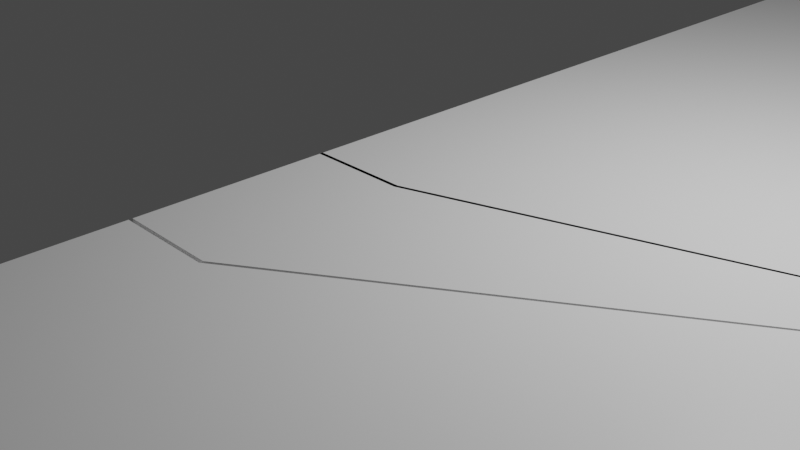 # Source: deur_3.0.blend  (saved by Blender 2.93.21; exported with 4.5.12 LTS)
import bpy
from mathutils import Matrix  # noqa: F401  (used for matrix-valued properties, if any)

bpy.ops.wm.read_factory_settings(use_empty=True)
scene = bpy.context.scene
scene.name = 'Scene'

# ---- collections
col_collection = bpy.data.collections.new('Collection'); scene.collection.children.link(col_collection)

# ---- materials (node trees are filled in below, after node groups)
mat_material = bpy.data.materials.new('Material')
mat_material.alpha_threshold = 0.0
mat_material.use_transparent_shadow = False
mat_material.line_color = (0.0, 0.0, 0.0, 1.0)

# ---- material node trees
mat_material.use_nodes = True; mat_material.node_tree.nodes.clear()
_N = mat_material.node_tree.nodes; _L = mat_material.node_tree.links
n0 = _N.new('ShaderNodeOutputMaterial'); n0.name = 'Material Output'; n0.location = (300, 300)
n1 = _N.new('ShaderNodeBsdfPrincipled'); n1.name = 'Principled BSDF'; n1.location = (10, 300)
n1.distribution = 'GGX'
n1.subsurface_method = 'BURLEY'
n1.inputs[2].default_value = 0.4
n1.inputs[3].default_value = 1.45
n1.inputs[27].default_value = (0.0, 0.0, 0.0, 1.0)
n1.inputs[28].default_value = 1.0
_L.new(n1.outputs[0], n0.inputs[0])
n0.is_active_output = True

# ---- world
world_world = bpy.data.worlds.new('World'); scene.world = world_world
world_world.use_nodes = True; world_world.node_tree.nodes.clear()
_N = world_world.node_tree.nodes; _L = world_world.node_tree.links
n0 = _N.new('ShaderNodeOutputWorld'); n0.name = 'World Output'; n0.location = (300, 300)
n1 = _N.new('ShaderNodeBackground'); n1.name = 'Background'; n1.location = (10, 300)
n1.inputs[0].default_value = (0.05088, 0.05088, 0.05088, 1.0)
_L.new(n1.outputs[0], n0.inputs[0])
n0.is_active_output = True
world_world.color = (0.05088, 0.05088, 0.05088)
world_world.use_sun_shadow = False
world_world.sun_shadow_jitter_overblur = 0.0

# ---- cameras
cam_camera = bpy.data.cameras.new('Camera')
cam_camera.clip_end = 100.0
cam_camera.ortho_scale = 7.314

# ---- lights
light_light = bpy.data.lights.new('Light', 'POINT')
light_light.transmission_factor = 0.0
light_light.energy = 1000.0
light_light.shadow_soft_size = 0.1
light_light.shadow_maximum_resolution = 0.006
light_light.use_absolute_resolution = True

# ---- meshes
me_cube = bpy.data.meshes.new('Cube')
me_cube.from_pydata([(1.0, 1.0, 1.0), (1.0, 1.0, -1.0), (1.0, -1.0, 1.0), (1.0, -1.0, -1.0), (0.0, 1.0, 1.0), (0.0, 1.0, -1.0), (0.0, -1.0, 1.0), (0.0, -1.0, -1.0), (0.0, 0.0, -1.0), (7.0, 1.0, 1.0), (0.0, 0.0, 1.0), (7.0, 1.0, -1.0), (0.0, -2.963, -1.0), (0.0, -2.963, 1.0), (0.0, -0.9628, -1.0), (0.0, -0.9628, 1.0), (1.0, -2.963, -1.0), (1.0, -2.963, 1.0), (1.0, -0.9628, -1.0), (1.0, -0.9628, 1.0), (0.0, -1.977, -1.0), (0.0, -1.977, 1.0), (7.0, 1.023, -1.0), (7.0, 1.023, 1.0), (0.0, -5.0, -1.0), (0.0, -5.0, 1.0), (0.0, -3.0, -1.0), (0.0, -3.0, 1.0), (1.0, -5.0, -1.0), (1.0, -5.0, 1.0), (1.0, -3.0, -1.0), (1.0, -3.0, 1.0), (0.0, -4.0, -1.0), (0.0, -4.0, 1.0), (7.0, 1.0, -1.0), (7.0, 1.0, 1.0), (0.0, 1.0, -1.0), (0.0, 1.0, 1.0), (0.0, 3.0, -1.0), (0.0, 3.0, 1.0), (1.0, 1.0, -1.0), (1.0, 1.0, 1.0), (1.0, 3.0, -1.0), (1.0, 3.0, 1.0), (0.0, 2.0, -1.0), (0.0, 2.0, 1.0), (7.0, 1.0, -1.0), (7.0, 1.0, 1.0), (0.0, 3.0, -1.0), (0.0, 3.0, 1.0), (0.0, 5.0, -1.0), (0.0, 5.0, 1.0), (1.0, 3.0, -1.0), (1.0, 3.0, 1.0), (1.0, 5.0, -1.0), (1.0, 5.0, 1.0), (0.0, 4.0, -1.0), (0.0, 4.0, 1.0), (7.0, 1.0, -1.0), (7.0, 1.0, 1.0), (0.0, 5.0, -1.0), (0.0, 5.0, 1.0), (0.0, 7.0, -1.0), (0.0, 7.0, 1.0), (1.0, 5.0, -1.0), (1.0, 5.0, 1.0), (1.0, 7.0, -1.0), (1.0, 7.0, 1.0), (0.0, 6.0, -1.0), (0.0, 6.0, 1.0), (7.0, 1.0, -1.0), (7.0, 1.0, 1.0), (0.0, -5.0, -1.0), (0.0, -5.0, 1.0), (7.0, 1.0, -1.0), (7.0, 1.0, 1.0), (1.0, -5.0, -1.0), (1.0, -5.0, 1.0), (7.0, 1.0, -1.0), (7.0, 1.0, 1.0), (6.0, -6.0, -1.0), (6.0, -6.0, 1.0), (5.0, -5.0, 1.0), (5.0, -5.0, -1.0), (7.0, -5.0, 1.0), (7.0, -5.0, -1.0), (5.0, -6.0, 1.0), (5.0, -6.0, -1.0), (7.0, 1.0, -1.0), (7.0, 1.0, 1.0), (4.0, -6.0, -1.0), (4.0, -6.0, 1.0), (5.0, -5.0, 1.0), (5.0, -5.0, -1.0), (5.0, -6.0, 1.0), (5.0, -6.0, -1.0), (3.0, -5.0, 1.0), (7.0, -6.0, 1.0), (3.0, -5.0, -1.0), (3.0, -6.0, 1.0), (3.0, -6.0, -1.0), (7.0, -6.0, -1.0), (7.0, 1.0, -1.0), (7.0, 1.0, 1.0), (2.0, -6.0, -1.0), (2.0, -6.0, 1.0), (1.0, -6.0, 1.0), (3.0, -5.0, 1.0), (1.0, -6.0, -1.0), (0.0, -5.0, 1.0), (3.0, -5.0, -1.0), (3.0, -6.0, 1.0), (0.0, -5.0, -1.0), (0.0, -6.0, 1.0), (3.0, -6.0, -1.0), (1.0, -5.0, 1.0), (0.0, -6.0, -1.0), (1.0, -5.0, -1.0), (1.0, -6.0, 1.0), (1.0, -6.0, -1.0), (1.0, -5.0, 1.0), (1.0, -5.0, -1.0), (13.0, -2.0, 1.0), (13.0, -2.0, -1.0), (14.0, -2.0, 1.0), (14.0, -2.0, -1.0), (13.0, -2.0, 1.0), (13.0, -2.0, -1.0), (14.0, -2.0, 1.0), (14.0, -2.0, -1.0), (7.0, -6.0, -1.0), (7.0, -6.0, 1.0), (7.0, -5.0, -1.0), (7.0, -5.0, 1.0), (9.0, -6.0, -1.0), (9.0, -6.0, 1.0), (9.0, -5.0, -1.0), (9.0, -5.0, 1.0), (7.0, 1.0, -1.0), (7.0, 1.0, 1.0), (8.0, -6.0, -1.0), (8.0, -6.0, 1.0), (9.0, -6.0, -1.0), (9.0, -6.0, 1.0), (9.0, -5.0, -1.0), (9.0, -5.0, 1.0), (11.0, -6.0, -1.0), (11.0, -6.0, 1.0), (11.0, -5.0, -1.0), (11.0, -5.0, 1.0), (7.0, 1.0, -1.0), (7.0, 1.0, 1.0), (10.0, -6.0, -1.0), (10.0, -6.0, 1.0), (11.0, -6.0, -1.0), (11.0, -6.0, 1.0), (11.0, -5.0, -1.0), (11.0, -5.0, 1.0), (13.0, -6.0, -1.0), (13.0, -6.0, 1.0), (13.0, -5.0, -1.0), (13.0, -5.0, 1.0), (7.0, 1.0, -1.0), (7.0, 1.0, 1.0), (12.0, -6.0, -1.0), (12.0, -6.0, 1.0), (13.0, -6.0, -1.0), (13.0, -6.0, 1.0), (13.0, -5.0, -1.0), (13.0, -5.0, 1.0), (14.0, -6.0, -1.0), (14.0, -6.0, 1.0), (14.0, -5.0, -1.0), (14.0, -5.0, 1.0), (13.0, -5.0, -1.0), (13.0, -5.0, 1.0), (13.0, -3.0, -1.0), (13.0, -3.0, 1.0), (14.0, -5.0, -1.0), (14.0, -5.0, 1.0), (14.0, -3.0, -1.0), (14.0, -3.0, 1.0), (13.0, -3.0, -1.0), (13.0, -3.0, 1.0), (13.0, -1.0, -1.0), (13.0, -1.0, 1.0), (14.0, -3.0, -1.0), (14.0, -3.0, 1.0), (14.0, -1.0, -1.0), (14.0, -1.0, 1.0), (13.0, -1.0, -1.0), (13.0, -1.0, 1.0), (13.0, 1.0, -1.0), (13.0, 1.0, 1.0), (14.0, -1.0, -1.0), (14.0, -1.0, 1.0), (14.0, 1.0, -1.0), (14.0, 1.0, 1.0), (13.0, 1.0, -1.0), (13.0, 1.0, 1.0), (13.0, 3.0, -1.0), (13.0, 3.0, 1.0), (14.0, 1.0, -1.0), (14.0, 1.0, 1.0), (14.0, 3.0, -1.0), (14.0, 3.0, 1.0), (13.0, 3.0, -1.0), (13.0, 3.0, 1.0), (13.0, 5.0, -1.0), (13.0, 5.0, 1.0), (14.0, 3.0, -1.0), (14.0, 3.0, 1.0), (14.0, 5.0, -1.0), (14.0, 5.0, 1.0), (13.0, 5.0, -1.0), (13.0, 5.0, 1.0), (13.0, 7.0, -1.0), (13.0, 7.0, 1.0), (14.0, 5.0, -1.0), (14.0, 5.0, 1.0), (14.0, 7.0, -1.0), (14.0, 7.0, 1.0), (13.0, 7.0, -1.0), (13.0, 7.0, 1.0), (13.0, 8.0, -1.0), (13.0, 8.0, 1.0), (14.0, 7.0, -1.0), (14.0, 7.0, 1.0), (14.0, 8.0, -1.0), (14.0, 8.0, 1.0), (11.0, 7.0, -1.0), (11.0, 7.0, 1.0), (11.0, 8.0, -1.0), (11.0, 8.0, 1.0), (13.0, 7.0, -1.0), (13.0, 7.0, 1.0), (13.0, 8.0, -1.0), (13.0, 8.0, 1.0), (9.0, 7.0, -1.0), (9.0, 7.0, 1.0), (9.0, 8.0, -1.0), (9.0, 8.0, 1.0), (11.0, 7.0, -1.0), (11.0, 7.0, 1.0), (11.0, 8.0, -1.0), (11.0, 8.0, 1.0), (7.0, 7.0, -1.0), (7.0, 7.0, 1.0), (7.0, 8.0, -1.0), (7.0, 8.0, 1.0), (9.0, 7.0, -1.0), (9.0, 7.0, 1.0), (9.0, 8.0, -1.0), (9.0, 8.0, 1.0), (5.0, 7.0, -1.0), (5.0, 7.0, 1.0), (5.0, 8.0, -1.0), (5.0, 8.0, 1.0), (7.0, 7.0, -1.0), (7.0, 7.0, 1.0), (7.0, 8.0, -1.0), (7.0, 8.0, 1.0), (3.0, 7.0, -1.0), (3.0, 7.0, 1.0), (3.0, 8.0, -1.0), (3.0, 8.0, 1.0), (5.0, 7.0, -1.0), (5.0, 7.0, 1.0), (5.0, 8.0, -1.0), (5.0, 8.0, 1.0), (1.0, 7.0, -1.0), (1.0, 7.0, 1.0), (1.0, 8.0, -1.0), (1.0, 8.0, 1.0), (3.0, 7.0, -1.0), (3.0, 7.0, 1.0), (3.0, 8.0, -1.0), (3.0, 8.0, 1.0), (0.0, 7.0, -1.0), (0.0, 7.0, 1.0), (0.0, 8.0, -1.0), (0.0, 8.0, 1.0), (1.0, 7.0, -1.0), (1.0, 7.0, 1.0), (1.0, 8.0, -1.0), (1.0, 8.0, 1.0)], [(124, 128), (126, 122), (125, 129), (123, 127)], [(9, 10, 6, 2), (3, 2, 6, 7), (8, 10, 4, 5), (8, 11, 3, 7), (11, 9, 2, 3), (5, 4, 0, 1), (1, 0, 9, 11), (5, 1, 11, 8), (7, 6, 10, 8), (0, 4, 10, 9), (20, 21, 15, 14), (14, 15, 19, 18), (22, 23, 17, 16), (16, 17, 13, 12), (20, 22, 16, 12), (23, 21, 13, 17), (19, 15, 21, 23), (14, 18, 22, 20), (18, 19, 23, 22), (12, 13, 21, 20), (32, 33, 27, 26), (26, 27, 31, 30), (34, 35, 29, 28), (28, 29, 25, 24), (32, 34, 28, 24), (35, 33, 25, 29), (31, 27, 33, 35), (26, 30, 34, 32), (30, 31, 35, 34), (24, 25, 33, 32), (44, 45, 39, 38), (38, 39, 43, 42), (46, 47, 41, 40), (40, 41, 37, 36), (44, 46, 40, 36), (47, 45, 37, 41), (43, 39, 45, 47), (38, 42, 46, 44), (42, 43, 47, 46), (36, 37, 45, 44), (56, 57, 51, 50), (50, 51, 55, 54), (58, 59, 53, 52), (52, 53, 49, 48), (56, 58, 52, 48), (59, 57, 49, 53), (55, 51, 57, 59), (50, 54, 58, 56), (54, 55, 59, 58), (48, 49, 57, 56), (68, 69, 63, 62), (62, 63, 67, 66), (70, 71, 65, 64), (64, 65, 61, 60), (68, 70, 64, 60), (71, 69, 61, 65), (67, 63, 69, 71), (62, 66, 70, 68), (66, 67, 71, 70), (60, 61, 69, 68), (76, 77, 75, 74), (84, 79, 81, 97), (83, 78, 80, 87), (72, 73, 77, 76), (101, 97, 81, 80), (83, 82, 79, 78), (79, 82, 86, 81), (78, 85, 101, 80), (80, 81, 86, 87), (85, 84, 97, 101), (78, 79, 84, 85), (87, 86, 82, 83), (95, 94, 91, 90), (98, 96, 89, 88), (90, 91, 99, 100), (92, 89, 91, 94), (93, 92, 94, 95), (88, 89, 92, 93), (98, 88, 90, 100), (100, 99, 96, 98), (107, 103, 105, 111), (117, 102, 104, 119), (114, 111, 105, 104), (89, 96, 99, 91), (117, 115, 103, 102), (103, 115, 118, 105), (88, 93, 95, 90), (102, 110, 114, 104), (104, 105, 118, 119), (110, 107, 111, 114), (112, 109, 120, 121), (116, 113, 109, 112), (102, 103, 107, 110), (119, 118, 115, 117), (120, 109, 113, 106), (112, 121, 108, 116), (108, 106, 113, 116), (186, 187, 183, 182), (121, 120, 106, 108), (184, 185, 189, 188), (182, 183, 185, 184), (188, 189, 187, 186), (130, 131, 133, 132), (138, 139, 137, 136), (136, 137, 135, 134), (140, 141, 131, 130), (138, 136, 134, 140), (139, 133, 131, 141), (137, 139, 141, 135), (132, 138, 140, 130), (134, 135, 141, 140), (132, 133, 139, 138), (142, 143, 145, 144), (150, 151, 149, 148), (148, 149, 147, 146), (152, 153, 143, 142), (150, 148, 146, 152), (151, 145, 143, 153), (149, 151, 153, 147), (144, 150, 152, 142), (146, 147, 153, 152), (144, 145, 151, 150), (154, 155, 157, 156), (162, 163, 161, 160), (160, 161, 159, 158), (164, 165, 155, 154), (162, 160, 158, 164), (163, 157, 155, 165), (161, 163, 165, 159), (156, 162, 164, 154), (158, 159, 165, 164), (156, 157, 163, 162), (166, 167, 169, 168), (168, 169, 173, 172), (172, 173, 171, 170), (170, 171, 167, 166), (168, 172, 170, 166), (173, 169, 167, 171), (174, 175, 177, 176), (176, 177, 181, 180), (180, 181, 179, 178), (178, 179, 175, 174), (176, 180, 178, 174), (181, 177, 175, 179), (184, 188, 186, 182), (189, 185, 183, 187), (190, 191, 193, 192), (192, 193, 197, 196), (196, 197, 195, 194), (194, 195, 191, 190), (192, 196, 194, 190), (197, 193, 191, 195), (198, 199, 201, 200), (200, 201, 205, 204), (204, 205, 203, 202), (202, 203, 199, 198), (200, 204, 202, 198), (205, 201, 199, 203), (206, 207, 209, 208), (208, 209, 213, 212), (212, 213, 211, 210), (210, 211, 207, 206), (208, 212, 210, 206), (213, 209, 207, 211), (214, 215, 217, 216), (216, 217, 221, 220), (220, 221, 219, 218), (218, 219, 215, 214), (216, 220, 218, 214), (221, 217, 215, 219), (222, 223, 225, 224), (224, 225, 229, 228), (228, 229, 227, 226), (226, 227, 223, 222), (224, 228, 226, 222), (229, 225, 223, 227), (230, 231, 233, 232), (232, 233, 237, 236), (236, 237, 235, 234), (234, 235, 231, 230), (232, 236, 234, 230), (237, 233, 231, 235), (238, 239, 241, 240), (240, 241, 245, 244), (244, 245, 243, 242), (242, 243, 239, 238), (240, 244, 242, 238), (245, 241, 239, 243), (246, 247, 249, 248), (248, 249, 253, 252), (252, 253, 251, 250), (250, 251, 247, 246), (248, 252, 250, 246), (253, 249, 247, 251), (254, 255, 257, 256), (256, 257, 261, 260), (260, 261, 259, 258), (258, 259, 255, 254), (256, 260, 258, 254), (261, 257, 255, 259), (262, 263, 265, 264), (264, 265, 269, 268), (268, 269, 267, 266), (266, 267, 263, 262), (264, 268, 266, 262), (269, 265, 263, 267), (270, 271, 273, 272), (272, 273, 277, 276), (276, 277, 275, 274), (274, 275, 271, 270), (272, 276, 274, 270), (277, 273, 271, 275), (278, 279, 281, 280), (280, 281, 285, 284), (284, 285, 283, 282), (282, 283, 279, 278), (280, 284, 282, 278), (285, 281, 279, 283)])
_uv = me_cube.uv_layers.new(name='UVMap')
_uv.uv.foreach_set('vector', [0.625, 0.625, 0.875, 0.625, 0.875, 0.75, 0.625, 0.75, 0.375, 0.75, 0.625, 0.75, 0.625, 1.0, 0.375, 1.0, 0.375, 0.125, 0.625, 0.125, 0.625, 0.25, 0.375, 0.25, 0.125, 0.625, 0.375, 0.625, 0.375, 0.75, 0.125, 0.75, 0.375, 0.625, 0.625, 0.625, 0.625, 0.75, 0.375, 0.75, 0.375, 0.25, 0.625, 0.25, 0.625, 0.5, 0.375, 0.5, 0.375, 0.5, 0.625, 0.5, 0.625, 0.625, 0.375, 0.625, 0.125, 0.5, 0.375, 0.5, 0.375, 0.625, 0.125, 0.625, 0.375, 0.0, 0.625, 0.0, 0.625, 0.125, 0.375, 0.125, 0.625, 0.5, 0.875, 0.5, 0.875, 0.625, 0.625, 0.625, 0.375, 0.1233, 0.625, 0.1233, 0.625, 0.25, 0.375, 0.25, 0.375, 0.25, 0.625, 0.25, 0.625, 0.5, 0.375, 0.5, 0.375, 0.6267, 0.625, 0.6267, 0.625, 0.75, 0.375, 0.75, 0.375, 0.75, 0.625, 0.75, 0.625, 1.0, 0.375, 1.0, 0.125, 0.6267, 0.375, 0.6267, 0.375, 0.75, 0.125, 0.75, 0.625, 0.6267, 0.875, 0.6267, 0.875, 0.75, 0.625, 0.75, 0.625, 0.5, 0.875, 0.5, 0.875, 0.6267, 0.625, 0.6267, 0.125, 0.5, 0.375, 0.5, 0.375, 0.6267, 0.125, 0.6267, 0.375, 0.5, 0.625, 0.5, 0.625, 0.6267, 0.375, 0.6267, 0.375, 0.0, 0.625, 0.0, 0.625, 0.1233, 0.375, 0.1233, 0.375, 0.125, 0.625, 0.125, 0.625, 0.25, 0.375, 0.25, 0.375, 0.25, 0.625, 0.25, 0.625, 0.5, 0.375, 0.5, 0.375, 0.625, 0.625, 0.625, 0.625, 0.75, 0.375, 0.75, 0.375, 0.75, 0.625, 0.75, 0.625, 1.0, 0.375, 1.0, 0.125, 0.625, 0.375, 0.625, 0.375, 0.75, 0.125, 0.75, 0.625, 0.625, 0.875, 0.625, 0.875, 0.75, 0.625, 0.75, 0.625, 0.5, 0.875, 0.5, 0.875, 0.625, 0.625, 0.625, 0.125, 0.5, 0.375, 0.5, 0.375, 0.625, 0.125, 0.625, 0.375, 0.5, 0.625, 0.5, 0.625, 0.625, 0.375, 0.625, 0.375, 0.0, 0.625, 0.0, 0.625, 0.125, 0.375, 0.125, 0.375, 0.125, 0.625, 0.125, 0.625, 0.25, 0.375, 0.25, 0.375, 0.25, 0.625, 0.25, 0.625, 0.5, 0.375, 0.5, 0.375, 0.625, 0.625, 0.625, 0.625, 0.75, 0.375, 0.75, 0.375, 0.75, 0.625, 0.75, 0.625, 1.0, 0.375, 1.0, 0.125, 0.625, 0.375, 0.625, 0.375, 0.75, 0.125, 0.75, 0.625, 0.625, 0.875, 0.625, 0.875, 0.75, 0.625, 0.75, 0.625, 0.5, 0.875, 0.5, 0.875, 0.625, 0.625, 0.625, 0.125, 0.5, 0.375, 0.5, 0.375, 0.625, 0.125, 0.625, 0.375, 0.5, 0.625, 0.5, 0.625, 0.625, 0.375, 0.625, 0.375, 0.0, 0.625, 0.0, 0.625, 0.125, 0.375, 0.125, 0.375, 0.125, 0.625, 0.125, 0.625, 0.25, 0.375, 0.25, 0.375, 0.25, 0.625, 0.25, 0.625, 0.5, 0.375, 0.5, 0.375, 0.625, 0.625, 0.625, 0.625, 0.75, 0.375, 0.75, 0.375, 0.75, 0.625, 0.75, 0.625, 1.0, 0.375, 1.0, 0.125, 0.625, 0.375, 0.625, 0.375, 0.75, 0.125, 0.75, 0.625, 0.625, 0.875, 0.625, 0.875, 0.75, 0.625, 0.75, 0.625, 0.5, 0.875, 0.5, 0.875, 0.625, 0.625, 0.625, 0.125, 0.5, 0.375, 0.5, 0.375, 0.625, 0.125, 0.625, 0.375, 0.5, 0.625, 0.5, 0.625, 0.625, 0.375, 0.625, 0.375, 0.0, 0.625, 0.0, 0.625, 0.125, 0.375, 0.125, 0.375, 0.125, 0.625, 0.125, 0.625, 0.25, 0.375, 0.25, 0.375, 0.25, 0.625, 0.25, 0.625, 0.5, 0.375, 0.5, 0.375, 0.625, 0.625, 0.625, 0.625, 0.75, 0.375, 0.75, 0.375, 0.75, 0.625, 0.75, 0.625, 1.0, 0.375, 1.0, 0.125, 0.625, 0.375, 0.625, 0.375, 0.75, 0.125, 0.75, 0.625, 0.625, 0.875, 0.625, 0.875, 0.75, 0.625, 0.75, 0.625, 0.5, 0.875, 0.5, 0.875, 0.625, 0.625, 0.625, 0.125, 0.5, 0.375, 0.5, 0.375, 0.625, 0.125, 0.625, 0.375, 0.5, 0.625, 0.5, 0.625, 0.625, 0.375, 0.625, 0.375, 0.0, 0.625, 0.0, 0.625, 0.125, 0.375, 0.125, 0.375, 0.375, 0.625, 0.375, 0.625, 0.5, 0.375, 0.5, 0.375, 0.0, 0.5, 0.0, 0.5, 0.25, 0.375, 0.25, 0.375, 0.25, 0.5, 0.25, 0.5, 0.5, 0.375, 0.5, 0.375, 0.25, 0.625, 0.25, 0.625, 0.375, 0.375, 0.375, 0.375, 0.5, 0.625, 0.5, 0.625, 0.625, 0.375, 0.625, 0.125, 0.5, 0.375, 0.5, 0.375, 0.625, 0.125, 0.625, 0.5, 0.0, 0.625, 0.0, 0.625, 0.25, 0.5, 0.25, 0.5, 0.25, 0.625, 0.25, 0.625, 0.5, 0.5, 0.5, 0.375, 0.625, 0.625, 0.625, 0.625, 0.75, 0.375, 0.75, 0.375, 0.75, 0.625, 0.75, 0.625, 1.0, 0.375, 1.0, 0.125, 0.625, 0.375, 0.625, 0.375, 0.75, 0.125, 0.75, 0.625, 0.5, 0.875, 0.5, 0.875, 0.75, 0.625, 0.75, 0.375, 0.0, 0.625, 0.0, 0.625, 0.125, 0.375, 0.125, 0.375, 0.5, 0.625, 0.5, 0.625, 0.625, 0.375, 0.625, 0.375, 0.125, 0.625, 0.125, 0.625, 0.25, 0.375, 0.25, 0.125, 0.5, 0.25, 0.5, 0.25, 0.75, 0.125, 0.75, 0.375, 0.25, 0.625, 0.25, 0.625, 0.5, 0.375, 0.5, 0.375, 0.625, 0.625, 0.625, 0.625, 0.75, 0.375, 0.75, 0.625, 0.5, 0.75, 0.5, 0.75, 0.75, 0.625, 0.75, 0.375, 0.75, 0.625, 0.75, 0.625, 1.0, 0.375, 1.0, 0.375, 0.0, 0.5, 0.0, 0.5, 0.25, 0.375, 0.25, 0.375, 0.25, 0.5, 0.25, 0.5, 0.5, 0.375, 0.5, 0.375, 0.5, 0.625, 0.5, 0.625, 0.625, 0.375, 0.625, 0.25, 0.5, 0.375, 0.5, 0.375, 0.75, 0.25, 0.75, 0.125, 0.5, 0.375, 0.5, 0.375, 0.625, 0.125, 0.625, 0.5, 0.0, 0.625, 0.0, 0.625, 0.25, 0.5, 0.25, 0.75, 0.5, 0.875, 0.5, 0.875, 0.75, 0.75, 0.75, 0.5, 0.25, 0.625, 0.25, 0.625, 0.5, 0.5, 0.5, 0.375, 0.625, 0.625, 0.625, 0.625, 0.75, 0.375, 0.75, 0.375, 0.75, 0.625, 0.75, 0.625, 1.0, 0.375, 1.0, 0.375, 0.0, 0.625, 0.0, 0.625, 0.25, 0.375, 0.25, 0.375, 0.25, 0.625, 0.25, 0.625, 0.5, 0.375, 0.5, 0.125, 0.625, 0.375, 0.625, 0.375, 0.75, 0.125, 0.75, 0.625, 0.5, 0.875, 0.5, 0.875, 0.75, 0.625, 0.75, 0.375, 0.5, 0.625, 0.5, 0.625, 0.75, 0.375, 0.75, 0.375, 0.75, 0.625, 0.75, 0.625, 1.0, 0.375, 1.0, 0.125, 0.5, 0.375, 0.5, 0.375, 0.75, 0.125, 0.75, 0.375, 0.0, 0.625, 0.0, 0.625, 0.25, 0.375, 0.25, 0.625, 0.5, 0.875, 0.5, 0.875, 0.75, 0.625, 0.75, 0.375, 0.25, 0.625, 0.25, 0.625, 0.5, 0.375, 0.5, 0.375, 0.5, 0.625, 0.5, 0.625, 0.75, 0.375, 0.75, 0.375, 0.75, 0.625, 0.75, 0.625, 1.0, 0.375, 1.0, 0.375, 0.0, 0.625, 0.0, 0.625, 0.25, 0.375, 0.25, 0.375, 0.375, 0.625, 0.375, 0.625, 0.5, 0.375, 0.5, 0.375, 0.5, 0.625, 0.5, 0.625, 0.75, 0.375, 0.75, 0.375, 0.875, 0.625, 0.875, 0.625, 1.0, 0.375, 1.0, 0.25, 0.5, 0.375, 0.5, 0.375, 0.75, 0.25, 0.75, 0.75, 0.5, 0.875, 0.5, 0.875, 0.75, 0.75, 0.75, 0.625, 0.5, 0.75, 0.5, 0.75, 0.75, 0.625, 0.75, 0.125, 0.5, 0.25, 0.5, 0.25, 0.75, 0.125, 0.75, 0.375, 0.75, 0.625, 0.75, 0.625, 0.875, 0.375, 0.875, 0.375, 0.25, 0.625, 0.25, 0.625, 0.375, 0.375, 0.375, 0.375, 0.0, 0.625, 0.0, 0.625, 0.25, 0.375, 0.25, 0.375, 0.375, 0.625, 0.375, 0.625, 0.5, 0.375, 0.5, 0.375, 0.5, 0.625, 0.5, 0.625, 0.75, 0.375, 0.75, 0.375, 0.875, 0.625, 0.875, 0.625, 1.0, 0.375, 1.0, 0.25, 0.5, 0.375, 0.5, 0.375, 0.75, 0.25, 0.75, 0.75, 0.5, 0.875, 0.5, 0.875, 0.75, 0.75, 0.75, 0.625, 0.5, 0.75, 0.5, 0.75, 0.75, 0.625, 0.75, 0.125, 0.5, 0.25, 0.5, 0.25, 0.75, 0.125, 0.75, 0.375, 0.75, 0.625, 0.75, 0.625, 0.875, 0.375, 0.875, 0.375, 0.25, 0.625, 0.25, 0.625, 0.375, 0.375, 0.375, 0.375, 0.0, 0.625, 0.0, 0.625, 0.25, 0.375, 0.25, 0.375, 0.375, 0.625, 0.375, 0.625, 0.5, 0.375, 0.5, 0.375, 0.5, 0.625, 0.5, 0.625, 0.75, 0.375, 0.75, 0.375, 0.875, 0.625, 0.875, 0.625, 1.0, 0.375, 1.0, 0.25, 0.5, 0.375, 0.5, 0.375, 0.75, 0.25, 0.75, 0.75, 0.5, 0.875, 0.5, 0.875, 0.75, 0.75, 0.75, 0.625, 0.5, 0.75, 0.5, 0.75, 0.75, 0.625, 0.75, 0.125, 0.5, 0.25, 0.5, 0.25, 0.75, 0.125, 0.75, 0.375, 0.75, 0.625, 0.75, 0.625, 0.875, 0.375, 0.875, 0.375, 0.25, 0.625, 0.25, 0.625, 0.375, 0.375, 0.375, 0.375, 0.0, 0.625, 0.0, 0.625, 0.25, 0.375, 0.25, 0.375, 0.25, 0.625, 0.25, 0.625, 0.5, 0.375, 0.5, 0.375, 0.5, 0.625, 0.5, 0.625, 0.75, 0.375, 0.75, 0.375, 0.75, 0.625, 0.75, 0.625, 1.0, 0.375, 1.0, 0.125, 0.5, 0.375, 0.5, 0.375, 0.75, 0.125, 0.75, 0.625, 0.5, 0.875, 0.5, 0.875, 0.75, 0.625, 0.75, 0.375, 0.0, 0.625, 0.0, 0.625, 0.25, 0.375, 0.25, 0.375, 0.25, 0.625, 0.25, 0.625, 0.5, 0.375, 0.5, 0.375, 0.5, 0.625, 0.5, 0.625, 0.75, 0.375, 0.75, 0.375, 0.75, 0.625, 0.75, 0.625, 1.0, 0.375, 1.0, 0.125, 0.5, 0.375, 0.5, 0.375, 0.75, 0.125, 0.75, 0.625, 0.5, 0.875, 0.5, 0.875, 0.75, 0.625, 0.75, 0.125, 0.5, 0.375, 0.5, 0.375, 0.75, 0.125, 0.75, 0.625, 0.5, 0.875, 0.5, 0.875, 0.75, 0.625, 0.75, 0.375, 0.0, 0.625, 0.0, 0.625, 0.25, 0.375, 0.25, 0.375, 0.25, 0.625, 0.25, 0.625, 0.5, 0.375, 0.5, 0.375, 0.5, 0.625, 0.5, 0.625, 0.75, 0.375, 0.75, 0.375, 0.75, 0.625, 0.75, 0.625, 1.0, 0.375, 1.0, 0.125, 0.5, 0.375, 0.5, 0.375, 0.75, 0.125, 0.75, 0.625, 0.5, 0.875, 0.5, 0.875, 0.75, 0.625, 0.75, 0.375, 0.0, 0.625, 0.0, 0.625, 0.25, 0.375, 0.25, 0.375, 0.25, 0.625, 0.25, 0.625, 0.5, 0.375, 0.5, 0.375, 0.5, 0.625, 0.5, 0.625, 0.75, 0.375, 0.75, 0.375, 0.75, 0.625, 0.75, 0.625, 1.0, 0.375, 1.0, 0.125, 0.5, 0.375, 0.5, 0.375, 0.75, 0.125, 0.75, 0.625, 0.5, 0.875, 0.5, 0.875, 0.75, 0.625, 0.75, 0.375, 0.0, 0.625, 0.0, 0.625, 0.25, 0.375, 0.25, 0.375, 0.25, 0.625, 0.25, 0.625, 0.5, 0.375, 0.5, 0.375, 0.5, 0.625, 0.5, 0.625, 0.75, 0.375, 0.75, 0.375, 0.75, 0.625, 0.75, 0.625, 1.0, 0.375, 1.0, 0.125, 0.5, 0.375, 0.5, 0.375, 0.75, 0.125, 0.75, 0.625, 0.5, 0.875, 0.5, 0.875, 0.75, 0.625, 0.75, 0.375, 0.0, 0.625, 0.0, 0.625, 0.25, 0.375, 0.25, 0.375, 0.25, 0.625, 0.25, 0.625, 0.5, 0.375, 0.5, 0.375, 0.5, 0.625, 0.5, 0.625, 0.75, 0.375, 0.75, 0.375, 0.75, 0.625, 0.75, 0.625, 1.0, 0.375, 1.0, 0.125, 0.5, 0.375, 0.5, 0.375, 0.75, 0.125, 0.75, 0.625, 0.5, 0.875, 0.5, 0.875, 0.75, 0.625, 0.75, 0.375, 0.0, 0.625, 0.0, 0.625, 0.25, 0.375, 0.25, 0.375, 0.25, 0.625, 0.25, 0.625, 0.5, 0.375, 0.5, 0.375, 0.5, 0.625, 0.5, 0.625, 0.75, 0.375, 0.75, 0.375, 0.75, 0.625, 0.75, 0.625, 1.0, 0.375, 1.0, 0.125, 0.5, 0.375, 0.5, 0.375, 0.75, 0.125, 0.75, 0.625, 0.5, 0.875, 0.5, 0.875, 0.75, 0.625, 0.75, 0.375, 0.0, 0.625, 0.0, 0.625, 0.25, 0.375, 0.25, 0.375, 0.25, 0.625, 0.25, 0.625, 0.5, 0.375, 0.5, 0.375, 0.5, 0.625, 0.5, 0.625, 0.75, 0.375, 0.75, 0.375, 0.75, 0.625, 0.75, 0.625, 1.0, 0.375, 1.0, 0.125, 0.5, 0.375, 0.5, 0.375, 0.75, 0.125, 0.75, 0.625, 0.5, 0.875, 0.5, 0.875, 0.75, 0.625, 0.75, 0.375, 0.0, 0.625, 0.0, 0.625, 0.25, 0.375, 0.25, 0.375, 0.25, 0.625, 0.25, 0.625, 0.5, 0.375, 0.5, 0.375, 0.5, 0.625, 0.5, 0.625, 0.75, 0.375, 0.75, 0.375, 0.75, 0.625, 0.75, 0.625, 1.0, 0.375, 1.0, 0.125, 0.5, 0.375, 0.5, 0.375, 0.75, 0.125, 0.75, 0.625, 0.5, 0.875, 0.5, 0.875, 0.75, 0.625, 0.75, 0.375, 0.0, 0.625, 0.0, 0.625, 0.25, 0.375, 0.25, 0.375, 0.25, 0.625, 0.25, 0.625, 0.5, 0.375, 0.5, 0.375, 0.5, 0.625, 0.5, 0.625, 0.75, 0.375, 0.75, 0.375, 0.75, 0.625, 0.75, 0.625, 1.0, 0.375, 1.0, 0.125, 0.5, 0.375, 0.5, 0.375, 0.75, 0.125, 0.75, 0.625, 0.5, 0.875, 0.5, 0.875, 0.75, 0.625, 0.75, 0.375, 0.0, 0.625, 0.0, 0.625, 0.25, 0.375, 0.25, 0.375, 0.25, 0.625, 0.25, 0.625, 0.5, 0.375, 0.5, 0.375, 0.5, 0.625, 0.5, 0.625, 0.75, 0.375, 0.75, 0.375, 0.75, 0.625, 0.75, 0.625, 1.0, 0.375, 1.0, 0.125, 0.5, 0.375, 0.5, 0.375, 0.75, 0.125, 0.75, 0.625, 0.5, 0.875, 0.5, 0.875, 0.75, 0.625, 0.75, 0.375, 0.0, 0.625, 0.0, 0.625, 0.25, 0.375, 0.25, 0.375, 0.25, 0.625, 0.25, 0.625, 0.5, 0.375, 0.5, 0.375, 0.5, 0.625, 0.5, 0.625, 0.75, 0.375, 0.75, 0.375, 0.75, 0.625, 0.75, 0.625, 1.0, 0.375, 1.0, 0.125, 0.5, 0.375, 0.5, 0.375, 0.75, 0.125, 0.75, 0.625, 0.5, 0.875, 0.5, 0.875, 0.75, 0.625, 0.75, 0.375, 0.0, 0.625, 0.0, 0.625, 0.25, 0.375, 0.25, 0.375, 0.25, 0.625, 0.25, 0.625, 0.5, 0.375, 0.5, 0.375, 0.5, 0.625, 0.5, 0.625, 0.75, 0.375, 0.75, 0.375, 0.75, 0.625, 0.75, 0.625, 1.0, 0.375, 1.0, 0.125, 0.5, 0.375, 0.5, 0.375, 0.75, 0.125, 0.75, 0.625, 0.5, 0.875, 0.5, 0.875, 0.75, 0.625, 0.75, 0.375, 0.0, 0.625, 0.0, 0.625, 0.25, 0.375, 0.25, 0.375, 0.25, 0.625, 0.25, 0.625, 0.5, 0.375, 0.5, 0.375, 0.5, 0.625, 0.5, 0.625, 0.75, 0.375, 0.75, 0.375, 0.75, 0.625, 0.75, 0.625, 1.0, 0.375, 1.0, 0.125, 0.5, 0.375, 0.5, 0.375, 0.75, 0.125, 0.75, 0.625, 0.5, 0.875, 0.5, 0.875, 0.75, 0.625, 0.75])
me_cube.materials.append(mat_material)
me_cube.use_remesh_preserve_volume = False
me_cube.use_remesh_preserve_attributes = False
me_cube.use_mirror_vertex_groups = False
me_cube.update()

# ---- objects
ob_cube = bpy.data.objects.new('Cube', me_cube)
ob_light = bpy.data.objects.new('Light', light_light)
ob_camera = bpy.data.objects.new('Camera', cam_camera)

# ---- transforms, parenting, visibility, modifiers, constraints
ob_cube.location = (0.0, 0.0, 0.0)
ob_cube.lock_rotations_4d = False
ob_cube.empty_display_type = 'ARROWS'
ob_cube.lineart.crease_threshold = 0.0
ob_light.location = (4.076, 1.005, 5.904)
ob_light.rotation_euler = (0.6503, 0.05522, 1.866)
ob_light.lock_rotations_4d = False
ob_light.empty_display_type = 'ARROWS'
ob_light.color = (0.0, 0.0, 0.0, 0.0)
ob_light.lineart.crease_threshold = 0.0
ob_camera.location = (7.359, -6.926, 4.958)
ob_camera.rotation_euler = (1.109, 0.0, 0.8149)
ob_camera.lock_rotations_4d = False
ob_camera.empty_display_type = 'ARROWS'
ob_camera.color = (0.0, 0.0, 0.0, 0.0)
ob_camera.display_type = 'WIRE'
ob_camera.lineart.crease_threshold = 0.0

# ---- collection membership
col_collection.objects.link(ob_cube)
col_collection.objects.link(ob_light)
col_collection.objects.link(ob_camera)

# ---- scene / render settings (as saved in the file)
scene.camera = ob_camera
scene.frame_start = 1; scene.frame_end = 250; scene.frame_set(1)
scene.render.engine = 'BLENDER_EEVEE_NEXT'
scene.cycles.use_denoising = False
scene.cycles.samples = 128
scene.cycles.sampling_pattern = 'TABULATED_SOBOL'
scene.cycles.use_adaptive_sampling = False
scene.cycles.use_light_tree = False
scene.view_settings.view_transform = 'Filmic'
bpy.context.view_layer.update()
